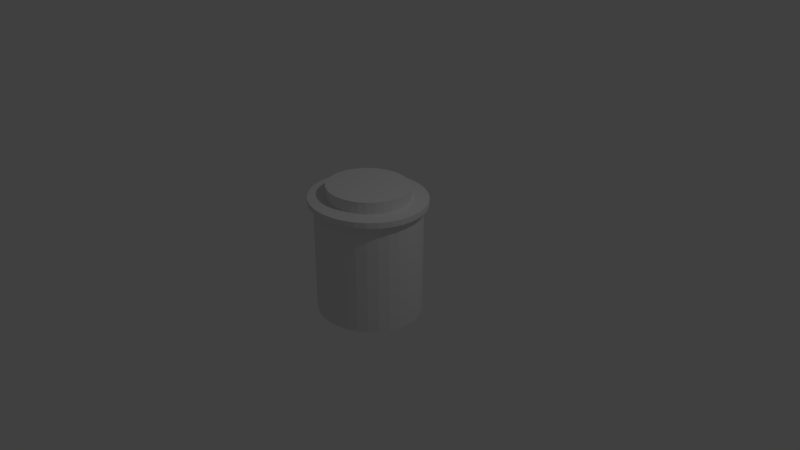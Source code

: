 # Source: trash_can.blend  (saved by Blender 2.79.0; exported with 4.5.12 LTS)
import bpy
from mathutils import Matrix  # noqa: F401  (used for matrix-valued properties, if any)

bpy.ops.wm.read_factory_settings(use_empty=True)
scene = bpy.context.scene
scene.name = 'Scene'

# ---- collections
col_collection_1 = bpy.data.collections.new('Collection 1'); scene.collection.children.link(col_collection_1)

# ---- world
world_world = bpy.data.worlds.new('World'); scene.world = world_world
world_world.color = (0.05088, 0.05088, 0.05088)
world_world.use_sun_shadow = False
world_world.sun_shadow_jitter_overblur = 0.0
world_world.cycles.sampling_method = 'MANUAL'

# ---- cameras
cam_camera = bpy.data.cameras.new('Camera')
cam_camera.clip_end = 100.0
cam_camera.lens = 35.0
cam_camera.sensor_width = 32.0
cam_camera.sensor_height = 18.0
cam_camera.ortho_scale = 7.314
cam_camera.dof.focus_distance = 0.0
cam_camera.dof.aperture_fstop = 128.0

# ---- lights
light_lamp = bpy.data.lights.new('Lamp', 'POINT')
light_lamp.transmission_factor = 0.0
light_lamp.cutoff_distance = 30.0
light_lamp.energy = 100.0
light_lamp.shadow_buffer_clip_start = 1.001
light_lamp.shadow_soft_size = 0.1
light_lamp.shadow_maximum_resolution = 0.006
light_lamp.use_absolute_resolution = True

# ---- meshes
me_cylinder = bpy.data.meshes.new('Cylinder')
me_cylinder.from_pydata([(0.0, 1.0, -1.0), (0.0, 1.0, 1.0), (0.1951, 0.9808, -1.0), (0.1951, 0.9808, 1.0), (0.3827, 0.9239, -1.0), (0.3827, 0.9239, 1.0), (0.5556, 0.8315, -1.0), (0.5556, 0.8315, 1.0), (0.7071, 0.7071, -1.0), (0.7071, 0.7071, 1.0), (0.8315, 0.5556, -1.0), (0.8315, 0.5556, 1.0), (0.9239, 0.3827, -1.0), (0.9239, 0.3827, 1.0), (0.9808, 0.1951, -1.0), (0.9808, 0.1951, 1.0), (1.0, 7.55e-08, -1.0), (1.0, 7.55e-08, 1.0), (0.9808, -0.1951, -1.0), (0.9808, -0.1951, 1.0), (0.9239, -0.3827, -1.0), (0.9239, -0.3827, 1.0), (0.8315, -0.5556, -1.0), (0.8315, -0.5556, 1.0), (0.7071, -0.7071, -1.0), (0.7071, -0.7071, 1.0), (0.5556, -0.8315, -1.0), (0.5556, -0.8315, 1.0), (0.3827, -0.9239, -1.0), (0.3827, -0.9239, 1.0), (0.1951, -0.9808, -1.0), (0.1951, -0.9808, 1.0), (-3.258e-07, -1.0, -1.0), (-3.258e-07, -1.0, 1.0), (-0.1951, -0.9808, -1.0), (-0.1951, -0.9808, 1.0), (-0.3827, -0.9239, -1.0), (-0.3827, -0.9239, 1.0), (-0.5556, -0.8315, -1.0), (-0.5556, -0.8315, 1.0), (-0.7071, -0.7071, -1.0), (-0.7071, -0.7071, 1.0), (-0.8315, -0.5556, -1.0), (-0.8315, -0.5556, 1.0), (-0.9239, -0.3827, -1.0), (-0.9239, -0.3827, 1.0), (-0.9808, -0.1951, -1.0), (-0.9808, -0.1951, 1.0), (-1.0, 9.656e-07, -1.0), (-1.0, 9.656e-07, 1.0), (-0.9808, 0.1951, -1.0), (-0.9808, 0.1951, 1.0), (-0.9239, 0.3827, -1.0), (-0.9239, 0.3827, 1.0), (-0.8315, 0.5556, -1.0), (-0.8315, 0.5556, 1.0), (-0.7071, 0.7071, -1.0), (-0.7071, 0.7071, 1.0), (-0.5556, 0.8315, -1.0), (-0.5556, 0.8315, 1.0), (-0.3827, 0.9239, -1.0), (-0.3827, 0.9239, 1.0), (-0.1951, 0.9808, -1.0), (-0.1951, 0.9808, 1.0), (0.2147, 1.08, 1.0), (-1.389e-08, 1.101, 1.0), (-0.2147, 1.08, 1.0), (-0.4212, 1.017, 1.0), (-0.6115, 0.9152, 1.0), (-0.7783, 0.7783, 1.0), (-0.9152, 0.6115, 1.0), (-1.017, 0.4212, 1.0), (-1.08, 0.2147, 1.0), (-1.101, 1.033e-06, 1.0), (-1.08, -0.2147, 1.0), (-1.017, -0.4212, 1.0), (-0.9152, -0.6115, 1.0), (-0.7783, -0.7783, 1.0), (-0.6115, -0.9152, 1.0), (-0.4212, -1.017, 1.0), (-0.2147, -1.08, 1.0), (-3.726e-07, -1.101, 1.0), (0.2147, -1.08, 1.0), (0.4212, -1.017, 1.0), (0.6115, -0.9152, 1.0), (0.7783, -0.7783, 1.0), (0.9152, -0.6115, 1.0), (1.017, -0.4212, 1.0), (1.08, -0.2147, 1.0), (1.101, 5.327e-08, 1.0), (1.08, 0.2147, 1.0), (1.017, 0.4212, 1.0), (0.9152, 0.6115, 1.0), (0.7783, 0.7783, 1.0), (0.6115, 0.9152, 1.0), (0.4212, 1.017, 1.0), (-7.93e-09, 1.101, 1.101), (0.2147, 1.08, 1.101), (-0.2147, 1.08, 1.101), (-0.4212, 1.017, 1.101), (-0.6115, 0.9152, 1.101), (-0.7783, 0.7783, 1.101), (-0.9152, 0.6115, 1.101), (-1.017, 0.4212, 1.101), (-1.08, 0.2147, 1.101), (-1.101, 1.033e-06, 1.101), (-1.08, -0.2147, 1.101), (-1.017, -0.4212, 1.101), (-0.9152, -0.6115, 1.101), (-0.7783, -0.7783, 1.101), (-0.6115, -0.9152, 1.101), (-0.4212, -1.017, 1.101), (-0.2147, -1.08, 1.101), (-3.666e-07, -1.101, 1.101), (0.2147, -1.08, 1.101), (0.4212, -1.017, 1.101), (0.6115, -0.9152, 1.101), (0.7783, -0.7783, 1.101), (0.9152, -0.6115, 1.101), (1.017, -0.4212, 1.101), (1.08, -0.2147, 1.101), (1.101, 5.327e-08, 1.101), (1.08, 0.2147, 1.101), (1.017, 0.4212, 1.101), (0.9152, 0.6115, 1.101), (0.7783, 0.7783, 1.101), (0.6115, 0.9152, 1.101), (0.4212, 1.017, 1.101), (0.1499, 0.7537, 1.101), (3.044e-08, 0.7685, 1.101), (-0.1499, 0.7537, 1.101), (-0.2941, 0.71, 1.101), (-0.427, 0.639, 1.101), (-0.5434, 0.5434, 1.101), (-0.639, 0.427, 1.101), (-0.71, 0.2941, 1.101), (-0.7537, 0.1499, 1.101), (-0.7685, 8.078e-07, 1.101), (-0.7537, -0.1499, 1.101), (-0.71, -0.2941, 1.101), (-0.639, -0.427, 1.101), (-0.5434, -0.5434, 1.101), (-0.427, -0.639, 1.101), (-0.2941, -0.71, 1.101), (-0.1499, -0.7537, 1.101), (-2.2e-07, -0.7685, 1.101), (0.1499, -0.7537, 1.101), (0.2941, -0.71, 1.101), (0.427, -0.639, 1.101), (0.5434, -0.5434, 1.101), (0.639, -0.427, 1.101), (0.71, -0.2941, 1.101), (0.7537, -0.1499, 1.101), (0.7685, 1.238e-07, 1.101), (0.7537, 0.1499, 1.101), (0.71, 0.2941, 1.101), (0.639, 0.427, 1.101), (0.5434, 0.5434, 1.101), (0.427, 0.639, 1.101), (0.2941, 0.71, 1.101), (6.996e-08, 0.7685, 1.308), (0.1499, 0.7537, 1.308), (-0.1499, 0.7537, 1.308), (-0.2941, 0.71, 1.308), (-0.427, 0.639, 1.308), (-0.5434, 0.5434, 1.308), (-0.639, 0.427, 1.308), (-0.71, 0.2941, 1.308), (-0.7537, 0.1499, 1.308), (-0.7685, 8.078e-07, 1.308), (-0.7537, -0.1499, 1.308), (-0.71, -0.2941, 1.308), (-0.639, -0.427, 1.308), (-0.5434, -0.5434, 1.308), (-0.427, -0.639, 1.308), (-0.2941, -0.71, 1.308), (-0.1499, -0.7537, 1.308), (-1.804e-07, -0.7685, 1.308), (0.1499, -0.7537, 1.308), (0.2941, -0.71, 1.308), (0.427, -0.639, 1.308), (0.5434, -0.5434, 1.308), (0.639, -0.427, 1.308), (0.71, -0.2941, 1.308), (0.7537, -0.1499, 1.308), (0.7685, 1.238e-07, 1.308), (0.7537, 0.1499, 1.308), (0.71, 0.2941, 1.308), (0.639, 0.427, 1.308), (0.5434, 0.5434, 1.308), (0.427, 0.639, 1.308), (0.2941, 0.71, 1.308)], [], [(0, 1, 3, 2), (2, 3, 5, 4), (4, 5, 7, 6), (6, 7, 9, 8), (8, 9, 11, 10), (10, 11, 13, 12), (12, 13, 15, 14), (14, 15, 17, 16), (16, 17, 19, 18), (18, 19, 21, 20), (20, 21, 23, 22), (22, 23, 25, 24), (24, 25, 27, 26), (26, 27, 29, 28), (28, 29, 31, 30), (30, 31, 33, 32), (32, 33, 35, 34), (34, 35, 37, 36), (36, 37, 39, 38), (38, 39, 41, 40), (40, 41, 43, 42), (42, 43, 45, 44), (44, 45, 47, 46), (46, 47, 49, 48), (48, 49, 51, 50), (50, 51, 53, 52), (52, 53, 55, 54), (54, 55, 57, 56), (56, 57, 59, 58), (58, 59, 61, 60), (161, 160, 162, 163, 164, 165, 166, 167, 168, 169, 170, 171, 172, 173, 174, 175, 176, 177, 178, 179, 180, 181, 182, 183, 184, 185, 186, 187, 188, 189, 190, 191), (60, 61, 63, 62), (62, 63, 1, 0), (0, 2, 4, 6, 8, 10, 12, 14, 16, 18, 20, 22, 24, 26, 28, 30, 32, 34, 36, 38, 40, 42, 44, 46, 48, 50, 52, 54, 56, 58, 60, 62), (88, 89, 121, 120), (1, 65, 64, 3), (63, 66, 65, 1), (61, 67, 66, 63), (59, 68, 67, 61), (57, 69, 68, 59), (55, 70, 69, 57), (53, 71, 70, 55), (51, 72, 71, 53), (49, 73, 72, 51), (47, 74, 73, 49), (45, 75, 74, 47), (43, 76, 75, 45), (41, 77, 76, 43), (39, 78, 77, 41), (37, 79, 78, 39), (35, 80, 79, 37), (33, 81, 80, 35), (31, 82, 81, 33), (29, 83, 82, 31), (27, 84, 83, 29), (25, 85, 84, 27), (23, 86, 85, 25), (21, 87, 86, 23), (19, 88, 87, 21), (17, 89, 88, 19), (15, 90, 89, 17), (13, 91, 90, 15), (11, 92, 91, 13), (9, 93, 92, 11), (7, 94, 93, 9), (5, 95, 94, 7), (3, 64, 95, 5), (75, 76, 108, 107), (89, 90, 122, 121), (76, 77, 109, 108), (90, 91, 123, 122), (77, 78, 110, 109), (64, 65, 96, 97), (91, 92, 124, 123), (78, 79, 111, 110), (65, 66, 98, 96), (92, 93, 125, 124), (79, 80, 112, 111), (66, 67, 99, 98), (93, 94, 126, 125), (80, 81, 113, 112), (67, 68, 100, 99), (94, 95, 127, 126), (81, 82, 114, 113), (68, 69, 101, 100), (95, 64, 97, 127), (82, 83, 115, 114), (69, 70, 102, 101), (83, 84, 116, 115), (70, 71, 103, 102), (84, 85, 117, 116), (71, 72, 104, 103), (85, 86, 118, 117), (72, 73, 105, 104), (86, 87, 119, 118), (73, 74, 106, 105), (87, 88, 120, 119), (74, 75, 107, 106), (158, 159, 191, 190), (96, 129, 128, 97), (98, 130, 129, 96), (99, 131, 130, 98), (100, 132, 131, 99), (101, 133, 132, 100), (102, 134, 133, 101), (103, 135, 134, 102), (104, 136, 135, 103), (105, 137, 136, 104), (106, 138, 137, 105), (107, 139, 138, 106), (108, 140, 139, 107), (109, 141, 140, 108), (110, 142, 141, 109), (111, 143, 142, 110), (112, 144, 143, 111), (113, 145, 144, 112), (114, 146, 145, 113), (115, 147, 146, 114), (116, 148, 147, 115), (117, 149, 148, 116), (118, 150, 149, 117), (119, 151, 150, 118), (120, 152, 151, 119), (121, 153, 152, 120), (122, 154, 153, 121), (123, 155, 154, 122), (124, 156, 155, 123), (125, 157, 156, 124), (126, 158, 157, 125), (127, 159, 158, 126), (97, 128, 159, 127), (145, 146, 178, 177), (132, 133, 165, 164), (159, 128, 161, 191), (146, 147, 179, 178), (133, 134, 166, 165), (147, 148, 180, 179), (134, 135, 167, 166), (148, 149, 181, 180), (135, 136, 168, 167), (149, 150, 182, 181), (136, 137, 169, 168), (150, 151, 183, 182), (137, 138, 170, 169), (151, 152, 184, 183), (138, 139, 171, 170), (152, 153, 185, 184), (139, 140, 172, 171), (153, 154, 186, 185), (140, 141, 173, 172), (154, 155, 187, 186), (141, 142, 174, 173), (128, 129, 160, 161), (155, 156, 188, 187), (142, 143, 175, 174), (129, 130, 162, 160), (156, 157, 189, 188), (143, 144, 176, 175), (130, 131, 163, 162), (157, 158, 190, 189), (144, 145, 177, 176), (131, 132, 164, 163)])
me_cylinder.use_remesh_preserve_volume = False
me_cylinder.use_remesh_preserve_attributes = False
me_cylinder.use_mirror_vertex_groups = False
me_cylinder.update()

# ---- objects
ob_cylinder = bpy.data.objects.new('Cylinder', me_cylinder)
ob_lamp = bpy.data.objects.new('Lamp', light_lamp)
ob_camera = bpy.data.objects.new('Camera', cam_camera)

# ---- transforms, parenting, visibility, modifiers, constraints
ob_cylinder.location = (0.0, 0.0, 0.0)
ob_cylinder.scale = (0.7164, 0.6762, 0.7421)
ob_cylinder.lineart.crease_threshold = 0.0
ob_lamp.location = (4.076, 1.005, 5.904)
ob_lamp.rotation_euler = (0.6503, 0.05522, 1.866)
ob_lamp.lock_rotations_4d = False
ob_lamp.empty_display_type = 'ARROWS'
ob_lamp.color = (0.0, 0.0, 0.0, 0.0)
ob_lamp.lineart.crease_threshold = 0.0
ob_camera.location = (7.481, -6.508, 5.344)
ob_camera.rotation_euler = (1.109, 0.0, 0.8149)
ob_camera.lock_rotations_4d = False
ob_camera.empty_display_type = 'ARROWS'
ob_camera.color = (0.0, 0.0, 0.0, 0.0)
ob_camera.display_type = 'WIRE'
ob_camera.lineart.crease_threshold = 0.0

# ---- collection membership
col_collection_1.objects.link(ob_cylinder)
col_collection_1.objects.link(ob_lamp)
col_collection_1.objects.link(ob_camera)

# ---- scene / render settings (as saved in the file)
scene.camera = ob_camera
scene.frame_start = 1; scene.frame_end = 250; scene.frame_set(1)
scene.render.engine = 'BLENDER_EEVEE_NEXT'
scene.render.resolution_percentage = 50
scene.render.dither_intensity = 0.0
scene.cycles.use_denoising = False
scene.cycles.samples = 128
scene.cycles.sampling_pattern = 'TABULATED_SOBOL'
scene.cycles.use_adaptive_sampling = False
scene.cycles.use_light_tree = False
scene.cycles.blur_glossy = 0.0
scene.cycles.sample_clamp_indirect = 0.0
scene.view_settings.view_transform = 'Standard'
bpy.context.view_layer.update()
